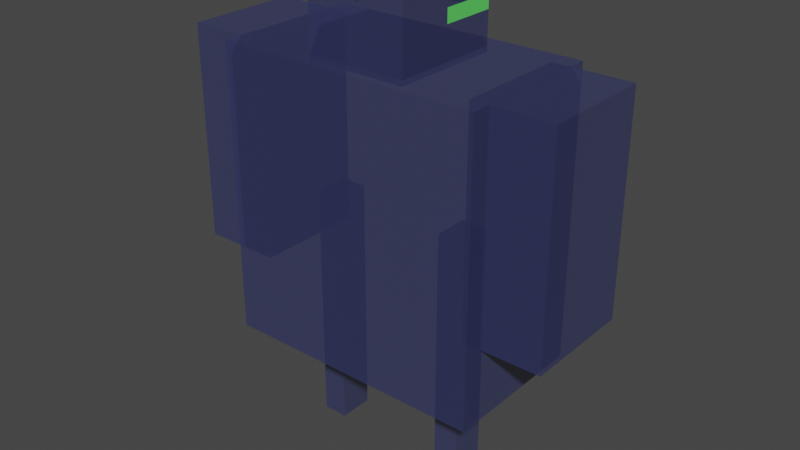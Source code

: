# Source: robot1.blend  (saved by Blender 2.80.75; exported with 4.5.12 LTS)
import bpy
from mathutils import Matrix  # noqa: F401  (used for matrix-valued properties, if any)

bpy.ops.wm.read_factory_settings(use_empty=True)
scene = bpy.context.scene
scene.name = 'Scene'

# ---- collections
col_collection = bpy.data.collections.new('Collection'); scene.collection.children.link(col_collection)

# ---- materials (node trees are filled in below, after node groups)
mat_material = bpy.data.materials.new('Material')
mat_material.alpha_threshold = 0.0
mat_material.use_transparent_shadow = False
mat_material.line_color = (0.0, 0.0, 0.0, 1.0)
mat_material_001 = bpy.data.materials.new('Material.001')
mat_material_001.alpha_threshold = 0.0
mat_material_001.use_transparent_shadow = False
mat_material_001.line_color = (0.0, 0.0, 0.0, 1.0)

# ---- material node trees
mat_material.use_nodes = True; mat_material.node_tree.nodes.clear()
_N = mat_material.node_tree.nodes; _L = mat_material.node_tree.links
n0 = _N.new('ShaderNodeOutputMaterial'); n0.name = 'Material Output'; n0.location = (300, 300)
n1 = _N.new('ShaderNodeBsdfPrincipled'); n1.name = 'Principled BSDF'; n1.location = (-141, 295)
n1.distribution = 'GGX'
n1.subsurface_method = 'BURLEY'
n1.inputs[0].default_value = (0.04479, 0.05372, 0.1749, 1.0)
n1.inputs[2].default_value = 1.0
n1.inputs[3].default_value = 1.45
n1.inputs[4].default_value = 0.5227
n1.inputs[13].default_value = 0.5091
n1.inputs[27].default_value = (0.0, 0.0, 0.0, 1.0)
n1.inputs[28].default_value = 1.0
_L.new(n1.outputs[0], n0.inputs[0])
n0.is_active_output = True
mat_material_001.use_nodes = True; mat_material_001.node_tree.nodes.clear()
_N = mat_material_001.node_tree.nodes; _L = mat_material_001.node_tree.links
n0 = _N.new('ShaderNodeOutputMaterial'); n0.name = 'Material Output'; n0.location = (300, 300)
n1 = _N.new('ShaderNodeBsdfPrincipled'); n1.name = 'Principled BSDF'; n1.location = (10, 300)
n1.distribution = 'GGX'
n1.subsurface_method = 'BURLEY'
n1.inputs[0].default_value = (0.1273, 0.8, 0.133, 1.0)
n1.inputs[2].default_value = 0.4
n1.inputs[3].default_value = 1.45
n1.inputs[27].default_value = (0.0, 0.0, 0.0, 1.0)
n1.inputs[28].default_value = 1.0
_L.new(n1.outputs[0], n0.inputs[0])
n0.is_active_output = True

# ---- world
world_world = bpy.data.worlds.new('World'); scene.world = world_world
world_world.use_nodes = True; world_world.node_tree.nodes.clear()
_N = world_world.node_tree.nodes; _L = world_world.node_tree.links
n0 = _N.new('ShaderNodeOutputWorld'); n0.name = 'World Output'; n0.location = (300, 300)
n1 = _N.new('ShaderNodeBackground'); n1.name = 'Background'; n1.location = (10, 300)
n1.inputs[0].default_value = (0.05088, 0.05088, 0.05088, 1.0)
_L.new(n1.outputs[0], n0.inputs[0])
n0.is_active_output = True
world_world.color = (0.05088, 0.05088, 0.05088)
world_world.use_sun_shadow = False
world_world.sun_shadow_jitter_overblur = 0.0

# ---- meshes
me_cube = bpy.data.meshes.new('Cube')
me_cube.from_pydata([(0.3458, -0.2281, -0.02303), (0.3458, -0.2281, -2.023), (0.3458, -0.543, -0.02303), (0.3458, -0.543, -2.023), (-0.3458, -0.2281, -0.02303), (-0.3458, -0.2281, -2.023), (-0.3458, -0.543, -0.02303), (-0.3458, -0.543, -2.023)], [], [(0, 4, 6, 2), (3, 2, 6, 7), (7, 6, 4, 5), (5, 1, 3, 7), (1, 0, 2, 3), (5, 4, 0, 1)])
_uv = me_cube.uv_layers.new(name='UVMap')
_uv.uv.foreach_set('vector', [0.375, 0.0, 0.625, 0.0, 0.625, 0.25, 0.375, 0.25, 0.375, 0.25, 0.625, 0.25, 0.625, 0.5, 0.375, 0.5, 0.375, 0.5, 0.625, 0.5, 0.625, 0.75, 0.375, 0.75, 0.375, 0.75, 0.625, 0.75, 0.625, 1.0, 0.375, 1.0, 0.125, 0.5, 0.375, 0.5, 0.375, 0.75, 0.125, 0.75, 0.625, 0.5, 0.875, 0.5, 0.875, 0.75, 0.625, 0.75])
me_cube.materials.append(mat_material)
me_cube.use_remesh_preserve_volume = False
me_cube.use_remesh_preserve_attributes = False
me_cube.use_mirror_vertex_groups = False
me_cube.update()
me_cube_001 = bpy.data.meshes.new('Cube.001')
me_cube_001.from_pydata([(1.0, 1.0, 1.0), (1.0, 1.0, -1.0), (1.0, -1.0, 1.0), (1.0, -1.0, -1.0), (-1.0, 1.0, 1.0), (-1.0, 1.0, -1.0), (-1.0, -1.0, 1.0), (-1.0, -1.0, -1.0)], [], [(0, 4, 6, 2), (3, 2, 6, 7), (7, 6, 4, 5), (5, 1, 3, 7), (1, 0, 2, 3), (5, 4, 0, 1)])
_uv = me_cube_001.uv_layers.new(name='UVMap')
_uv.uv.foreach_set('vector', [0.375, 0.0, 0.625, 0.0, 0.625, 0.25, 0.375, 0.25, 0.375, 0.25, 0.625, 0.25, 0.625, 0.5, 0.375, 0.5, 0.375, 0.5, 0.625, 0.5, 0.625, 0.75, 0.375, 0.75, 0.375, 0.75, 0.625, 0.75, 0.625, 1.0, 0.375, 1.0, 0.125, 0.5, 0.375, 0.5, 0.375, 0.75, 0.125, 0.75, 0.625, 0.5, 0.875, 0.5, 0.875, 0.75, 0.625, 0.75])
me_cube_001.materials.append(mat_material)
me_cube_001.use_remesh_preserve_volume = False
me_cube_001.use_remesh_preserve_attributes = False
me_cube_001.use_mirror_vertex_groups = False
me_cube_001.update()
me_cube_003 = bpy.data.meshes.new('Cube.003')
me_cube_003.from_pydata([(0.3458, -0.2281, -0.02303), (0.3458, -0.2281, -2.023), (0.3458, -0.543, -0.02303), (0.3458, -0.543, -2.023), (-0.3458, -0.2281, -0.02303), (-0.3458, -0.2281, -2.023), (-0.3458, -0.543, -0.02303), (-0.3458, -0.543, -2.023)], [], [(0, 4, 6, 2), (3, 2, 6, 7), (7, 6, 4, 5), (5, 1, 3, 7), (1, 0, 2, 3), (5, 4, 0, 1)])
_uv = me_cube_003.uv_layers.new(name='UVMap')
_uv.uv.foreach_set('vector', [0.375, 0.0, 0.625, 0.0, 0.625, 0.25, 0.375, 0.25, 0.375, 0.25, 0.625, 0.25, 0.625, 0.5, 0.375, 0.5, 0.375, 0.5, 0.625, 0.5, 0.625, 0.75, 0.375, 0.75, 0.375, 0.75, 0.625, 0.75, 0.625, 1.0, 0.375, 1.0, 0.125, 0.5, 0.375, 0.5, 0.375, 0.75, 0.125, 0.75, 0.625, 0.5, 0.875, 0.5, 0.875, 0.75, 0.625, 0.75])
me_cube_003.materials.append(mat_material)
me_cube_003.use_remesh_preserve_volume = False
me_cube_003.use_remesh_preserve_attributes = False
me_cube_003.use_mirror_vertex_groups = False
me_cube_003.update()
me_cube_004 = bpy.data.meshes.new('Cube.004')
me_cube_004.from_pydata([(1.0, 1.0, 1.0), (1.0, 1.0, -1.0), (1.0, -1.0, 1.0), (1.0, -1.0, -1.0), (-1.0, 1.0, 1.0), (-1.0, 1.0, -1.0), (-1.0, -1.0, 1.0), (-1.0, -1.0, -1.0)], [], [(0, 4, 6, 2), (3, 2, 6, 7), (7, 6, 4, 5), (5, 1, 3, 7), (1, 0, 2, 3), (5, 4, 0, 1)])
_uv = me_cube_004.uv_layers.new(name='UVMap')
_uv.uv.foreach_set('vector', [0.375, 0.0, 0.625, 0.0, 0.625, 0.25, 0.375, 0.25, 0.375, 0.25, 0.625, 0.25, 0.625, 0.5, 0.375, 0.5, 0.375, 0.5, 0.625, 0.5, 0.625, 0.75, 0.375, 0.75, 0.375, 0.75, 0.625, 0.75, 0.625, 1.0, 0.375, 1.0, 0.125, 0.5, 0.375, 0.5, 0.375, 0.75, 0.125, 0.75, 0.625, 0.5, 0.875, 0.5, 0.875, 0.75, 0.625, 0.75])
me_cube_004.materials.append(mat_material)
me_cube_004.use_remesh_preserve_volume = False
me_cube_004.use_remesh_preserve_attributes = False
me_cube_004.use_mirror_vertex_groups = False
me_cube_004.update()
me_cube_005 = bpy.data.meshes.new('Cube.005')
me_cube_005.from_pydata([(1.0, 1.0, 1.0), (1.0, 1.0, -1.0), (1.0, -1.0, 1.0), (1.0, -1.0, -1.0), (-1.0, 1.0, 1.0), (-1.0, 1.0, -1.0), (-1.0, -1.0, 1.0), (-1.0, -1.0, -1.0)], [], [(0, 4, 6, 2), (3, 2, 6, 7), (7, 6, 4, 5), (5, 1, 3, 7), (1, 0, 2, 3), (5, 4, 0, 1)])
_uv = me_cube_005.uv_layers.new(name='UVMap')
_uv.uv.foreach_set('vector', [0.375, 0.0, 0.625, 0.0, 0.625, 0.25, 0.375, 0.25, 0.375, 0.25, 0.625, 0.25, 0.625, 0.5, 0.375, 0.5, 0.375, 0.5, 0.625, 0.5, 0.625, 0.75, 0.375, 0.75, 0.375, 0.75, 0.625, 0.75, 0.625, 1.0, 0.375, 1.0, 0.125, 0.5, 0.375, 0.5, 0.375, 0.75, 0.125, 0.75, 0.625, 0.5, 0.875, 0.5, 0.875, 0.75, 0.625, 0.75])
me_cube_005.materials.append(mat_material)
me_cube_005.use_remesh_preserve_volume = False
me_cube_005.use_remesh_preserve_attributes = False
me_cube_005.use_mirror_vertex_groups = False
me_cube_005.update()
me_cube_006 = bpy.data.meshes.new('Cube.006')
me_cube_006.from_pydata([(1.0, 1.0, 1.0), (1.0, 1.0, -1.0), (1.0, -1.0, 1.0), (1.0, -1.0, -1.0), (-1.0, 1.0, 1.0), (-1.0, 1.0, -1.0), (-1.0, -1.0, 1.0), (-1.0, -1.0, -1.0), (1.0, 1.0, 0.4091), (-1.0, -1.0, 0.4091), (1.0, -1.0, 0.4091), (-1.0, 1.0, 0.4091), (1.0, 1.0, 0.03002), (1.0, -1.0, 0.03002), (-1.0, 1.0, 0.03002), (-1.0, -1.0, 0.03002), (0.0, 1.0, -1.0), (0.0, -1.0, 1.0), (0.0, -1.0, -1.0), (0.0, 1.0, 1.0), (0.0, 1.0, 0.4091), (0.0, -1.0, 0.4091), (0.0, -1.0, 0.03002), (0.0, 1.0, 0.03002)], [], [(19, 4, 6, 17), (21, 17, 6, 9), (9, 6, 4, 11), (16, 1, 3, 18), (8, 0, 2, 10), (20, 19, 0, 8), (23, 20, 8, 12), (12, 8, 10, 13), (15, 9, 11, 14), (22, 21, 9, 15), (18, 22, 15, 7), (7, 15, 14, 5), (1, 12, 13, 3), (16, 23, 12, 1), (5, 14, 23, 16), (3, 13, 22, 18), (13, 10, 21, 22), (14, 11, 20, 23), (11, 4, 19, 20), (5, 16, 18, 7), (10, 2, 17, 21), (0, 19, 17, 2)])
me_cube_006.polygons.foreach_set('material_index', [0, 0, 0, 0, 0, 0, 0, 0, 1, 1, 0, 0, 0, 0, 0, 0, 0, 1, 0, 0, 0, 0])
_uv = me_cube_006.uv_layers.new(name='UVMap')
_uv.uv.foreach_set('vector', [0.5, 0.0, 0.625, 0.0, 0.625, 0.25, 0.5, 0.25, 0.5511, 0.375, 0.625, 0.375, 0.625, 0.5, 0.5511, 0.5, 0.5511, 0.5, 0.625, 0.5, 0.625, 0.75, 0.5511, 0.75, 0.5, 0.75, 0.625, 0.75, 0.625, 1.0, 0.5, 1.0, 0.3011, 0.5, 0.375, 0.5, 0.375, 0.75, 0.3011, 0.75, 0.8011, 0.625, 0.875, 0.625, 0.875, 0.75, 0.8011, 0.75, 0.7538, 0.625, 0.8011, 0.625, 0.8011, 0.75, 0.7538, 0.75, 0.2538, 0.5, 0.3011, 0.5, 0.3011, 0.75, 0.2538, 0.75, 0.5038, 0.5, 0.5511, 0.5, 0.5511, 0.75, 0.5038, 0.75, 0.5038, 0.375, 0.5511, 0.375, 0.5511, 0.5, 0.5038, 0.5, 0.375, 0.375, 0.5038, 0.375, 0.5038, 0.5, 0.375, 0.5, 0.375, 0.5, 0.5038, 0.5, 0.5038, 0.75, 0.375, 0.75, 0.125, 0.5, 0.2538, 0.5, 0.2538, 0.75, 0.125, 0.75, 0.625, 0.625, 0.7538, 0.625, 0.7538, 0.75, 0.625, 0.75, 0.625, 0.5, 0.7538, 0.5, 0.7538, 0.625, 0.625, 0.625, 0.375, 0.25, 0.5038, 0.25, 0.5038, 0.375, 0.375, 0.375, 0.5038, 0.25, 0.5511, 0.25, 0.5511, 0.375, 0.5038, 0.375, 0.7538, 0.5, 0.8011, 0.5, 0.8011, 0.625, 0.7538, 0.625, 0.8011, 0.5, 0.875, 0.5, 0.875, 0.625, 0.8011, 0.625, 0.375, 0.75, 0.5, 0.75, 0.5, 1.0, 0.375, 1.0, 0.5511, 0.25, 0.625, 0.25, 0.625, 0.375, 0.5511, 0.375, 0.375, 0.0, 0.5, 0.0, 0.5, 0.25, 0.375, 0.25])
me_cube_006.materials.append(mat_material)
me_cube_006.materials.append(mat_material_001)
me_cube_006.use_remesh_preserve_volume = False
me_cube_006.use_remesh_preserve_attributes = False
me_cube_006.use_mirror_vertex_groups = False
me_cube_006.update()

# ---- objects
ob_cube_leg = bpy.data.objects.new('cube_leg', me_cube)
ob_cube_body = bpy.data.objects.new('cube_body', me_cube_001)
ob_cube_leg2 = bpy.data.objects.new('cube_leg2', me_cube_003)
ob_cube_arm2 = bpy.data.objects.new('cube_arm2', me_cube_004)
ob_cube_arm = bpy.data.objects.new('cube_arm', me_cube_005)
ob_cuibe_head = bpy.data.objects.new('cuibe_head', me_cube_006)

# ---- transforms, parenting, visibility, modifiers, constraints
ob_cube_leg.location = (-0.2214, 0.07318, -0.1348)
ob_cube_leg.rotation_euler = (0.0, -0.0, -1.571)
ob_cube_leg.scale = (0.1943, 0.309, 0.473)
ob_cube_leg.lock_rotations_4d = False
ob_cube_leg.empty_display_type = 'ARROWS'
ob_cube_leg.lineart.crease_threshold = 0.0
ob_cube_body.location = (-0.06846, 0.07318, -0.1265)
ob_cube_body.rotation_euler = (0.0, -0.0, -1.571)
ob_cube_body.scale = (0.2881, 0.5095, 0.5534)
ob_cube_body.lock_rotations_4d = False
ob_cube_body.empty_display_type = 'ARROWS'
ob_cube_body.lineart.crease_threshold = 0.0
ob_cube_leg2.location = (0.3231, 0.07318, -0.1292)
ob_cube_leg2.rotation_euler = (0.0, -0.0, -1.571)
ob_cube_leg2.scale = (0.1961, 0.3118, 0.4773)
ob_cube_leg2.lock_rotations_4d = False
ob_cube_leg2.empty_display_type = 'ARROWS'
ob_cube_leg2.lineart.crease_threshold = 0.0
ob_cube_arm2.location = (-0.6531, 0.07318, 0.01358)
ob_cube_arm2.rotation_euler = (0.0, -0.0, -1.571)
ob_cube_arm2.scale = (0.2148, 0.1496, 0.4127)
ob_cube_arm2.lock_rotations_4d = False
ob_cube_arm2.empty_display_type = 'ARROWS'
ob_cube_arm2.lineart.crease_threshold = 0.0
ob_cube_arm.location = (0.5198, 0.07318, 0.01349)
ob_cube_arm.rotation_euler = (0.0, -0.0, -1.571)
ob_cube_arm.scale = (0.2148, 0.1496, 0.4127)
ob_cube_arm.lock_rotations_4d = False
ob_cube_arm.empty_display_type = 'ARROWS'
ob_cube_arm.lineart.crease_threshold = 0.0
ob_cuibe_head.location = (-0.06846, 0.07318, 0.5458)
ob_cuibe_head.rotation_euler = (0.0, -0.0, -1.571)
ob_cuibe_head.scale = (0.2156, 0.1912, 0.1386)
ob_cuibe_head.lock_rotations_4d = False
ob_cuibe_head.empty_display_type = 'ARROWS'
ob_cuibe_head.lineart.crease_threshold = 0.0

# ---- collection membership
col_collection.objects.link(ob_cube_leg)
col_collection.objects.link(ob_cube_body)
col_collection.objects.link(ob_cube_leg2)
col_collection.objects.link(ob_cube_arm2)
col_collection.objects.link(ob_cube_arm)
col_collection.objects.link(ob_cuibe_head)

# ---- scene / render settings (as saved in the file)
scene.frame_start = 1; scene.frame_end = 250; scene.frame_set(0)
scene.render.engine = 'BLENDER_EEVEE_NEXT'
scene.cycles.use_denoising = False
scene.cycles.samples = 128
scene.cycles.sampling_pattern = 'TABULATED_SOBOL'
scene.cycles.use_adaptive_sampling = False
scene.cycles.use_light_tree = False
scene.view_settings.view_transform = 'Filmic'
bpy.context.view_layer.update()

# ---- added for rendering (the .blend has no active camera and no usable light): camera, sun
cam_auto = bpy.data.cameras.new('AutoCamera')
cam_auto.lens = 50.0
cam_auto.sensor_width = 36.0
cam_auto.clip_end = 1000.0
ob_auto_camera = bpy.data.objects.new('AutoCamera', cam_auto)
scene.collection.objects.link(ob_auto_camera)
ob_auto_camera.location = (2.13544, -2.56932, 1.55642)
ob_auto_camera.rotation_euler = (1.09748, -7.21219e-08, 0.694738)
scene.camera = ob_auto_camera
light_auto_sun = bpy.data.lights.new('AutoSun', 'SUN')
light_auto_sun.energy = 3.0
light_auto_sun.angle = 0.0523599
ob_auto_sun = bpy.data.objects.new('AutoSun', light_auto_sun)
scene.collection.objects.link(ob_auto_sun)
ob_auto_sun.rotation_euler = (0.872665, 0.174533, 0.523599)
bpy.context.view_layer.update()
